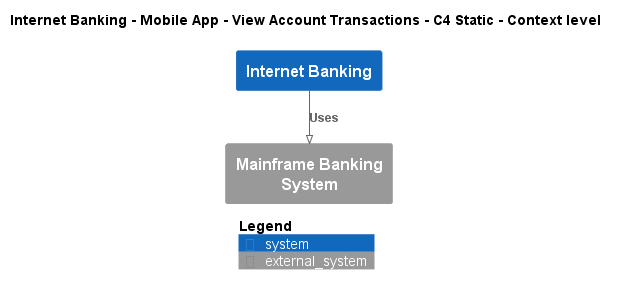

The diagram above was rendered by PlantUML. Its source (embedded in the PNG):
@startuml
!pragma layout smetana
!include ..\..\..\..\..\..\.c4s\C4_Context.puml

AddElementTag("state:new", $bgColor=green, $fontColor=#ffffff, $borderColor=green, $shadowing="False")
AddElementTag("state:changed", $bgColor=orange, $fontColor=#ffffff, $borderColor=orange, $shadowing="False")
AddElementTag("state:removed", $bgColor=red, $fontColor=#ffffff, $borderColor=red, $shadowing="False")

AddRelTag("state:new", $textColor=green, $lineColor=green)
AddRelTag("state:changed", $textColor=orange, $lineColor=orange)
AddRelTag("state:removed", $textColor=red, $lineColor=red)

SHOW_PERSON_PORTRAIT()
LAYOUT_TOP_DOWN()

skinparam linetype polyline

title Internet Banking - Mobile App - View Account Transactions - C4 Static - Context level

System(BigBankPlc.SoftwareSystems.InternetBanking, "Internet Banking", "")
System_Ext(BigBankPlc.SoftwareSystems.MainframeBankingSystem, "Mainframe Banking System", "")

Rel(BigBankPlc.SoftwareSystems.InternetBanking, BigBankPlc.SoftwareSystems.MainframeBankingSystem, "Uses")


SHOW_LEGEND()
@enduml